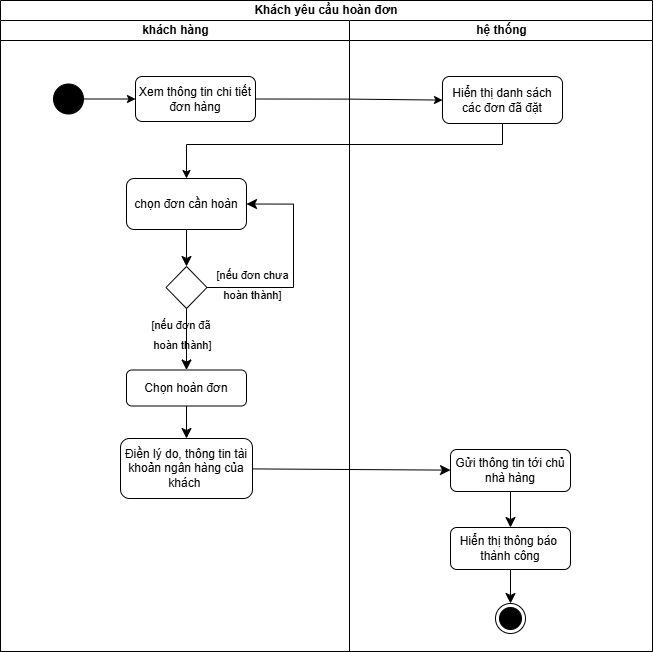

The diagram above was exported from draw.io. Its source (the exported page's mxGraphModel, read from the mxfile embedded in the PNG):
<mxGraphModel dx="1066" dy="2124" grid="0" gridSize="10" guides="1" tooltips="1" connect="1" arrows="1" fold="1" page="0" pageScale="1" pageWidth="850" pageHeight="1100" math="0" shadow="0">
  <root>
    <mxCell id="0" />
    <mxCell id="1" parent="0" />
    <mxCell id="NbTz8NdeN7tffMiCHSCs-47" value="Khách yêu cầu hoàn đơn" style="swimlane;html=1;childLayout=stackLayout;resizeParent=1;resizeParentMax=0;startSize=20;whiteSpace=wrap;" parent="1" vertex="1">
      <mxGeometry x="132" y="-1047" width="652" height="651" as="geometry" />
    </mxCell>
    <mxCell id="NbTz8NdeN7tffMiCHSCs-48" value="khách hàng" style="swimlane;html=1;startSize=20;" parent="NbTz8NdeN7tffMiCHSCs-47" vertex="1">
      <mxGeometry y="20" width="349" height="631" as="geometry" />
    </mxCell>
    <mxCell id="NbTz8NdeN7tffMiCHSCs-56" value="&lt;font style=&quot;font-size: 11px;&quot;&gt;[nếu đơn chưa&lt;/font&gt;&lt;div&gt;&lt;span style=&quot;font-size: 11px; background-color: transparent; color: light-dark(rgb(0, 0, 0), rgb(255, 255, 255));&quot;&gt;hoàn thành]&lt;/span&gt;&lt;/div&gt;" style="text;html=1;align=center;verticalAlign=middle;resizable=0;points=[];autosize=1;strokeColor=none;fillColor=none;fontSize=16;" parent="NbTz8NdeN7tffMiCHSCs-48" vertex="1">
      <mxGeometry x="207" y="238" width="90" height="50" as="geometry" />
    </mxCell>
    <mxCell id="NbTz8NdeN7tffMiCHSCs-70" value="Điền lý do, thông tin tài khoản ngân hàng của khách&amp;nbsp;" style="rounded=1;whiteSpace=wrap;html=1;" parent="NbTz8NdeN7tffMiCHSCs-48" vertex="1">
      <mxGeometry x="120" y="418" width="132" height="60" as="geometry" />
    </mxCell>
    <mxCell id="NbTz8NdeN7tffMiCHSCs-71" value="" style="edgeStyle=none;curved=1;rounded=0;orthogonalLoop=1;jettySize=auto;html=1;fontSize=12;startSize=8;endSize=8;" parent="NbTz8NdeN7tffMiCHSCs-47" source="NbTz8NdeN7tffMiCHSCs-57" target="NbTz8NdeN7tffMiCHSCs-70" edge="1">
      <mxGeometry relative="1" as="geometry" />
    </mxCell>
    <mxCell id="NbTz8NdeN7tffMiCHSCs-73" value="" style="edgeStyle=none;curved=1;rounded=0;orthogonalLoop=1;jettySize=auto;html=1;fontSize=12;startSize=8;endSize=8;" parent="NbTz8NdeN7tffMiCHSCs-47" source="NbTz8NdeN7tffMiCHSCs-70" target="NbTz8NdeN7tffMiCHSCs-80" edge="1">
      <mxGeometry relative="1" as="geometry">
        <mxPoint x="438" y="469.7943037974685" as="targetPoint" />
      </mxGeometry>
    </mxCell>
    <mxCell id="NbTz8NdeN7tffMiCHSCs-60" value="hệ thống" style="swimlane;html=1;startSize=20;" parent="NbTz8NdeN7tffMiCHSCs-47" vertex="1">
      <mxGeometry x="349" y="20" width="303" height="631" as="geometry" />
    </mxCell>
    <mxCell id="NbTz8NdeN7tffMiCHSCs-49" value="Xem thông tin chi tiết&lt;div&gt;đơn hàng&lt;/div&gt;" style="rounded=1;whiteSpace=wrap;html=1;" parent="NbTz8NdeN7tffMiCHSCs-60" vertex="1">
      <mxGeometry x="-214" y="56" width="120" height="45" as="geometry" />
    </mxCell>
    <mxCell id="NbTz8NdeN7tffMiCHSCs-50" value="" style="ellipse;fillColor=strokeColor;html=1;" parent="NbTz8NdeN7tffMiCHSCs-60" vertex="1">
      <mxGeometry x="-296" y="63.5" width="30" height="30" as="geometry" />
    </mxCell>
    <mxCell id="NbTz8NdeN7tffMiCHSCs-51" value="" style="endArrow=classic;html=1;rounded=0;exitX=1;exitY=0.5;exitDx=0;exitDy=0;entryX=0;entryY=0.5;entryDx=0;entryDy=0;" parent="NbTz8NdeN7tffMiCHSCs-60" source="NbTz8NdeN7tffMiCHSCs-50" target="NbTz8NdeN7tffMiCHSCs-49" edge="1">
      <mxGeometry width="50" height="50" relative="1" as="geometry">
        <mxPoint x="-52" y="249.5" as="sourcePoint" />
        <mxPoint x="-268" y="79" as="targetPoint" />
      </mxGeometry>
    </mxCell>
    <mxCell id="NbTz8NdeN7tffMiCHSCs-52" value="chọn đơn cần hoàn" style="rounded=1;whiteSpace=wrap;html=1;" parent="NbTz8NdeN7tffMiCHSCs-60" vertex="1">
      <mxGeometry x="-223" y="158" width="120" height="51" as="geometry" />
    </mxCell>
    <mxCell id="NbTz8NdeN7tffMiCHSCs-53" value="" style="rhombus;whiteSpace=wrap;html=1;" parent="NbTz8NdeN7tffMiCHSCs-60" vertex="1">
      <mxGeometry x="-183.5" y="246" width="41" height="42" as="geometry" />
    </mxCell>
    <mxCell id="NbTz8NdeN7tffMiCHSCs-54" value="" style="edgeStyle=none;curved=1;rounded=0;orthogonalLoop=1;jettySize=auto;html=1;fontSize=12;startSize=8;endSize=8;" parent="NbTz8NdeN7tffMiCHSCs-60" source="NbTz8NdeN7tffMiCHSCs-52" target="NbTz8NdeN7tffMiCHSCs-53" edge="1">
      <mxGeometry relative="1" as="geometry" />
    </mxCell>
    <mxCell id="NbTz8NdeN7tffMiCHSCs-55" value="" style="endArrow=classic;html=1;rounded=0;fontSize=12;startSize=8;endSize=8;exitX=1;exitY=0.5;exitDx=0;exitDy=0;entryX=1;entryY=0.5;entryDx=0;entryDy=0;edgeStyle=orthogonalEdgeStyle;" parent="NbTz8NdeN7tffMiCHSCs-60" source="NbTz8NdeN7tffMiCHSCs-53" target="NbTz8NdeN7tffMiCHSCs-52" edge="1">
      <mxGeometry width="50" height="50" relative="1" as="geometry">
        <mxPoint x="-155" y="315.0000000000001" as="sourcePoint" />
        <mxPoint x="-111.99999999999977" y="209.5" as="targetPoint" />
        <Array as="points">
          <mxPoint x="-56" y="267" />
          <mxPoint x="-56" y="184" />
        </Array>
      </mxGeometry>
    </mxCell>
    <mxCell id="NbTz8NdeN7tffMiCHSCs-57" value="Chọn hoàn đơn" style="rounded=1;whiteSpace=wrap;html=1;" parent="NbTz8NdeN7tffMiCHSCs-60" vertex="1">
      <mxGeometry x="-223" y="349.5" width="120" height="36" as="geometry" />
    </mxCell>
    <mxCell id="NbTz8NdeN7tffMiCHSCs-58" value="" style="edgeStyle=none;curved=1;rounded=0;orthogonalLoop=1;jettySize=auto;html=1;fontSize=12;startSize=8;endSize=8;" parent="NbTz8NdeN7tffMiCHSCs-60" source="NbTz8NdeN7tffMiCHSCs-53" target="NbTz8NdeN7tffMiCHSCs-57" edge="1">
      <mxGeometry relative="1" as="geometry" />
    </mxCell>
    <mxCell id="NbTz8NdeN7tffMiCHSCs-59" value="&lt;span style=&quot;font-size: 11px;&quot;&gt;[nếu đơn đã&amp;nbsp;&lt;/span&gt;&lt;div&gt;&lt;span style=&quot;font-size: 11px;&quot;&gt;hoàn thành]&lt;/span&gt;&lt;/div&gt;" style="text;html=1;align=center;verticalAlign=middle;resizable=0;points=[];autosize=1;strokeColor=none;fillColor=none;fontSize=16;" parent="NbTz8NdeN7tffMiCHSCs-60" vertex="1">
      <mxGeometry x="-207" y="288" width="80" height="50" as="geometry" />
    </mxCell>
    <mxCell id="NbTz8NdeN7tffMiCHSCs-61" value="Hiển thị danh sách các đơn đã đặt" style="rounded=1;whiteSpace=wrap;html=1;" parent="NbTz8NdeN7tffMiCHSCs-60" vertex="1">
      <mxGeometry x="93" y="56" width="120" height="47" as="geometry" />
    </mxCell>
    <mxCell id="NbTz8NdeN7tffMiCHSCs-67" value="" style="edgeStyle=orthogonalEdgeStyle;rounded=0;orthogonalLoop=1;jettySize=auto;html=1;exitX=1;exitY=0.5;exitDx=0;exitDy=0;" parent="NbTz8NdeN7tffMiCHSCs-60" source="NbTz8NdeN7tffMiCHSCs-49" target="NbTz8NdeN7tffMiCHSCs-61" edge="1">
      <mxGeometry relative="1" as="geometry">
        <mxPoint x="-128" y="79.07142857142867" as="sourcePoint" />
      </mxGeometry>
    </mxCell>
    <mxCell id="NbTz8NdeN7tffMiCHSCs-68" value="" style="edgeStyle=orthogonalEdgeStyle;rounded=0;orthogonalLoop=1;jettySize=auto;html=1;entryX=0.5;entryY=0;entryDx=0;entryDy=0;exitX=0.5;exitY=1;exitDx=0;exitDy=0;" parent="NbTz8NdeN7tffMiCHSCs-60" source="NbTz8NdeN7tffMiCHSCs-61" target="NbTz8NdeN7tffMiCHSCs-52" edge="1">
      <mxGeometry relative="1" as="geometry">
        <mxPoint x="120" y="166" as="targetPoint" />
        <mxPoint x="299" y="202.5" as="sourcePoint" />
        <Array as="points">
          <mxPoint x="153" y="124" />
          <mxPoint x="-163" y="124" />
        </Array>
      </mxGeometry>
    </mxCell>
    <mxCell id="NbTz8NdeN7tffMiCHSCs-84" value="" style="edgeStyle=none;curved=1;rounded=0;orthogonalLoop=1;jettySize=auto;html=1;fontSize=12;startSize=8;endSize=8;" parent="NbTz8NdeN7tffMiCHSCs-60" source="NbTz8NdeN7tffMiCHSCs-80" target="NbTz8NdeN7tffMiCHSCs-83" edge="1">
      <mxGeometry relative="1" as="geometry" />
    </mxCell>
    <mxCell id="NbTz8NdeN7tffMiCHSCs-80" value="Gửi thông tin tới chủ nhà hàng" style="rounded=1;whiteSpace=wrap;html=1;" parent="NbTz8NdeN7tffMiCHSCs-60" vertex="1">
      <mxGeometry x="101" y="429" width="120" height="42" as="geometry" />
    </mxCell>
    <mxCell id="NbTz8NdeN7tffMiCHSCs-83" value="Hiển thị thông báo&amp;nbsp;&lt;div&gt;thành công&lt;/div&gt;" style="rounded=1;whiteSpace=wrap;html=1;" parent="NbTz8NdeN7tffMiCHSCs-60" vertex="1">
      <mxGeometry x="101" y="507" width="120" height="42" as="geometry" />
    </mxCell>
    <mxCell id="NbTz8NdeN7tffMiCHSCs-86" value="" style="edgeStyle=none;curved=1;rounded=0;orthogonalLoop=1;jettySize=auto;html=1;fontSize=12;startSize=8;endSize=8;entryX=0.5;entryY=0;entryDx=0;entryDy=0;exitX=0.5;exitY=1;exitDx=0;exitDy=0;" parent="NbTz8NdeN7tffMiCHSCs-60" source="NbTz8NdeN7tffMiCHSCs-83" target="zPhZm3fxJVLmwZx0XRCo-1" edge="1">
      <mxGeometry relative="1" as="geometry">
        <mxPoint x="209" y="571" as="sourcePoint" />
        <mxPoint x="161" y="580" as="targetPoint" />
      </mxGeometry>
    </mxCell>
    <mxCell id="zPhZm3fxJVLmwZx0XRCo-1" value="" style="ellipse;html=1;shape=endState;fillColor=strokeColor;" parent="NbTz8NdeN7tffMiCHSCs-60" vertex="1">
      <mxGeometry x="146" y="583" width="30" height="30" as="geometry" />
    </mxCell>
  </root>
</mxGraphModel>